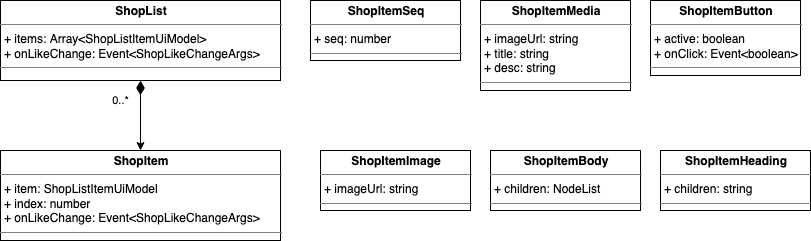

The diagram above was exported from draw.io. Its source (the exported page's mxGraphModel, read from the mxfile embedded in the PNG):
<mxGraphModel dx="1298" dy="779" grid="1" gridSize="10" guides="1" tooltips="1" connect="1" arrows="1" fold="1" page="1" pageScale="1" pageWidth="1169" pageHeight="827" math="0" shadow="0">
  <root>
    <mxCell id="ubEw2KWOJgq7MTkS14rY-0" />
    <mxCell id="ubEw2KWOJgq7MTkS14rY-1" parent="ubEw2KWOJgq7MTkS14rY-0" />
    <mxCell id="ubEw2KWOJgq7MTkS14rY-2" value="&lt;p style=&quot;margin: 0px ; margin-top: 4px ; text-align: center&quot;&gt;&lt;b&gt;ShopItemImage&lt;/b&gt;&lt;/p&gt;&lt;hr size=&quot;1&quot;&gt;&lt;p style=&quot;margin: 0px ; margin-left: 4px&quot;&gt;+ imageUrl: string&lt;/p&gt;&lt;hr size=&quot;1&quot;&gt;&lt;p style=&quot;margin: 0px ; margin-left: 4px&quot;&gt;&lt;br&gt;&lt;/p&gt;" style="verticalAlign=top;align=left;overflow=fill;fontSize=12;fontFamily=Helvetica;html=1;" vertex="1" parent="ubEw2KWOJgq7MTkS14rY-1">
      <mxGeometry x="330" y="160" width="150" height="60" as="geometry" />
    </mxCell>
    <mxCell id="ubEw2KWOJgq7MTkS14rY-3" value="&lt;p style=&quot;margin: 0px ; margin-top: 4px ; text-align: center&quot;&gt;&lt;b&gt;ShopItemSeq&lt;/b&gt;&lt;/p&gt;&lt;hr size=&quot;1&quot;&gt;&lt;p style=&quot;margin: 0px ; margin-left: 4px&quot;&gt;+ seq: number&lt;/p&gt;&lt;hr size=&quot;1&quot;&gt;&lt;p style=&quot;margin: 0px ; margin-left: 4px&quot;&gt;&lt;br&gt;&lt;/p&gt;" style="verticalAlign=top;align=left;overflow=fill;fontSize=12;fontFamily=Helvetica;html=1;" vertex="1" parent="ubEw2KWOJgq7MTkS14rY-1">
      <mxGeometry x="320" y="10" width="150" height="60" as="geometry" />
    </mxCell>
    <mxCell id="ubEw2KWOJgq7MTkS14rY-4" value="&lt;p style=&quot;margin: 0px ; margin-top: 4px ; text-align: center&quot;&gt;&lt;b&gt;ShopItemButton&lt;/b&gt;&lt;/p&gt;&lt;hr size=&quot;1&quot;&gt;&lt;p style=&quot;margin: 0px ; margin-left: 4px&quot;&gt;+ active: boolean&lt;/p&gt;&lt;p style=&quot;margin: 0px ; margin-left: 4px&quot;&gt;+ onClick: Event&amp;lt;boolean&amp;gt;&lt;/p&gt;&lt;hr size=&quot;1&quot;&gt;&lt;p style=&quot;margin: 0px ; margin-left: 4px&quot;&gt;&lt;br&gt;&lt;/p&gt;" style="verticalAlign=top;align=left;overflow=fill;fontSize=12;fontFamily=Helvetica;html=1;" vertex="1" parent="ubEw2KWOJgq7MTkS14rY-1">
      <mxGeometry x="660" y="10" width="150" height="75" as="geometry" />
    </mxCell>
    <mxCell id="ubEw2KWOJgq7MTkS14rY-10" value="0..*" style="edgeStyle=orthogonalEdgeStyle;rounded=0;orthogonalLoop=1;jettySize=auto;html=1;startArrow=diamondThin;startFill=1;startSize=12;endArrow=classic;endFill=1;endSize=6;" edge="1" parent="ubEw2KWOJgq7MTkS14rY-1" source="ubEw2KWOJgq7MTkS14rY-5" target="ubEw2KWOJgq7MTkS14rY-6">
      <mxGeometry x="-0.4286" y="-20" relative="1" as="geometry">
        <mxPoint as="offset" />
      </mxGeometry>
    </mxCell>
    <mxCell id="ubEw2KWOJgq7MTkS14rY-5" value="&lt;p style=&quot;margin: 0px ; margin-top: 4px ; text-align: center&quot;&gt;&lt;b&gt;ShopList&lt;/b&gt;&lt;/p&gt;&lt;hr size=&quot;1&quot;&gt;&lt;p style=&quot;margin: 0px ; margin-left: 4px&quot;&gt;+ items: Array&amp;lt;ShopListItemUiModel&amp;gt;&lt;/p&gt;&lt;p style=&quot;margin: 0px ; margin-left: 4px&quot;&gt;+ onLikeChange: Event&amp;lt;ShopLikeChangeArgs&amp;gt;&lt;br&gt;&lt;/p&gt;&lt;hr size=&quot;1&quot;&gt;&lt;p style=&quot;margin: 0px ; margin-left: 4px&quot;&gt;&lt;br&gt;&lt;/p&gt;" style="verticalAlign=top;align=left;overflow=fill;fontSize=12;fontFamily=Helvetica;html=1;" vertex="1" parent="ubEw2KWOJgq7MTkS14rY-1">
      <mxGeometry x="10" y="10" width="280" height="80" as="geometry" />
    </mxCell>
    <mxCell id="ubEw2KWOJgq7MTkS14rY-6" value="&lt;p style=&quot;margin: 0px ; margin-top: 4px ; text-align: center&quot;&gt;&lt;b&gt;ShopItem&lt;/b&gt;&lt;/p&gt;&lt;hr size=&quot;1&quot;&gt;&lt;p style=&quot;margin: 0px ; margin-left: 4px&quot;&gt;+ item: ShopListItemUiModel&lt;/p&gt;&lt;p style=&quot;margin: 0px ; margin-left: 4px&quot;&gt;+ index: number&lt;/p&gt;&lt;p style=&quot;margin: 0px ; margin-left: 4px&quot;&gt;+ onLikeChange: Event&amp;lt;ShopLikeChangeArgs&amp;gt;&lt;br&gt;&lt;/p&gt;&lt;hr size=&quot;1&quot;&gt;&lt;p style=&quot;margin: 0px ; margin-left: 4px&quot;&gt;&lt;br&gt;&lt;/p&gt;" style="verticalAlign=top;align=left;overflow=fill;fontSize=12;fontFamily=Helvetica;html=1;" vertex="1" parent="ubEw2KWOJgq7MTkS14rY-1">
      <mxGeometry x="10" y="160" width="280" height="90" as="geometry" />
    </mxCell>
    <mxCell id="ubEw2KWOJgq7MTkS14rY-7" value="&lt;p style=&quot;margin: 0px ; margin-top: 4px ; text-align: center&quot;&gt;&lt;b&gt;ShopItemMedia&lt;/b&gt;&lt;/p&gt;&lt;hr size=&quot;1&quot;&gt;&lt;p style=&quot;margin: 0px ; margin-left: 4px&quot;&gt;+ imageUrl: string&lt;/p&gt;&lt;p style=&quot;margin: 0px ; margin-left: 4px&quot;&gt;+ title: string&lt;/p&gt;&lt;p style=&quot;margin: 0px ; margin-left: 4px&quot;&gt;+ desc: string&lt;br&gt;&lt;/p&gt;&lt;hr size=&quot;1&quot;&gt;&lt;p style=&quot;margin: 0px ; margin-left: 4px&quot;&gt;&lt;br&gt;&lt;/p&gt;" style="verticalAlign=top;align=left;overflow=fill;fontSize=12;fontFamily=Helvetica;html=1;" vertex="1" parent="ubEw2KWOJgq7MTkS14rY-1">
      <mxGeometry x="490" y="10" width="150" height="90" as="geometry" />
    </mxCell>
    <mxCell id="ubEw2KWOJgq7MTkS14rY-8" value="&lt;p style=&quot;margin: 0px ; margin-top: 4px ; text-align: center&quot;&gt;&lt;b&gt;ShopItemBody&lt;/b&gt;&lt;/p&gt;&lt;hr size=&quot;1&quot;&gt;&lt;p style=&quot;margin: 0px ; margin-left: 4px&quot;&gt;+ children: NodeList&lt;br&gt;&lt;/p&gt;&lt;hr size=&quot;1&quot;&gt;&lt;p style=&quot;margin: 0px ; margin-left: 4px&quot;&gt;&lt;br&gt;&lt;/p&gt;" style="verticalAlign=top;align=left;overflow=fill;fontSize=12;fontFamily=Helvetica;html=1;" vertex="1" parent="ubEw2KWOJgq7MTkS14rY-1">
      <mxGeometry x="500" y="160" width="150" height="60" as="geometry" />
    </mxCell>
    <mxCell id="ubEw2KWOJgq7MTkS14rY-9" value="&lt;p style=&quot;margin: 0px ; margin-top: 4px ; text-align: center&quot;&gt;&lt;b&gt;ShopItemHeading&lt;/b&gt;&lt;/p&gt;&lt;hr size=&quot;1&quot;&gt;&lt;p style=&quot;margin: 0px ; margin-left: 4px&quot;&gt;+ children: string&lt;br&gt;&lt;/p&gt;&lt;hr size=&quot;1&quot;&gt;&lt;p style=&quot;margin: 0px ; margin-left: 4px&quot;&gt;&lt;br&gt;&lt;/p&gt;" style="verticalAlign=top;align=left;overflow=fill;fontSize=12;fontFamily=Helvetica;html=1;" vertex="1" parent="ubEw2KWOJgq7MTkS14rY-1">
      <mxGeometry x="670" y="160" width="150" height="60" as="geometry" />
    </mxCell>
  </root>
</mxGraphModel>